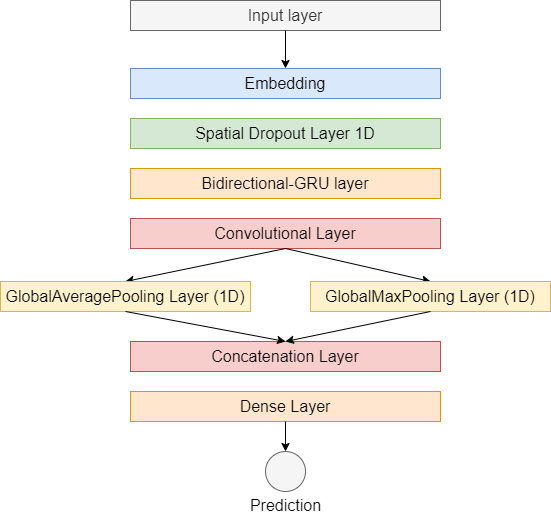

The diagram above was exported from draw.io. Its source (the exported page's mxGraphModel, read from the mxfile embedded in the PNG):
<mxGraphModel dx="1278" dy="579" grid="1" gridSize="10" guides="1" tooltips="1" connect="1" arrows="1" fold="1" page="1" pageScale="1" pageWidth="850" pageHeight="1100" math="0" shadow="0">
  <root>
    <mxCell id="0" />
    <mxCell id="1" parent="0" />
    <mxCell id="Y8NsAbGtBYYwuBwHFmya-1" value="&lt;font style=&quot;font-size: 16px&quot;&gt;Input layer&lt;/font&gt;" style="rounded=0;whiteSpace=wrap;html=1;fillColor=#f5f5f5;fontColor=#333333;strokeColor=#666666;" parent="1" vertex="1">
      <mxGeometry x="210" y="59" width="310" height="30" as="geometry" />
    </mxCell>
    <mxCell id="Y8NsAbGtBYYwuBwHFmya-2" value="&lt;font style=&quot;font-size: 16px&quot;&gt;Embedding&lt;/font&gt;" style="rounded=0;whiteSpace=wrap;html=1;fillColor=#dae8fc;strokeColor=#6c8ebf;" parent="1" vertex="1">
      <mxGeometry x="210" y="127" width="310" height="30" as="geometry" />
    </mxCell>
    <mxCell id="Y8NsAbGtBYYwuBwHFmya-3" value="&lt;font style=&quot;font-size: 16px&quot;&gt;Spatial Dropout Layer 1D&lt;/font&gt;" style="rounded=0;whiteSpace=wrap;html=1;fillColor=#d5e8d4;strokeColor=#82b366;" parent="1" vertex="1">
      <mxGeometry x="210" y="177" width="310" height="30" as="geometry" />
    </mxCell>
    <mxCell id="Y8NsAbGtBYYwuBwHFmya-4" value="&lt;font style=&quot;font-size: 16px&quot;&gt;Bidirectional-GRU layer&lt;/font&gt;" style="rounded=0;whiteSpace=wrap;html=1;fillColor=#ffe6cc;strokeColor=#d79b00;" parent="1" vertex="1">
      <mxGeometry x="210" y="227" width="310" height="30" as="geometry" />
    </mxCell>
    <mxCell id="Y8NsAbGtBYYwuBwHFmya-5" value="&lt;font style=&quot;font-size: 16px&quot;&gt;Convolutional Layer&lt;/font&gt;" style="rounded=0;whiteSpace=wrap;html=1;fillColor=#f8cecc;strokeColor=#b85450;" parent="1" vertex="1">
      <mxGeometry x="210" y="277" width="310" height="30" as="geometry" />
    </mxCell>
    <mxCell id="Y8NsAbGtBYYwuBwHFmya-6" value="" style="endArrow=classic;html=1;rounded=0;fontSize=16;exitX=0.5;exitY=1;exitDx=0;exitDy=0;entryX=0.5;entryY=0;entryDx=0;entryDy=0;" parent="1" source="Y8NsAbGtBYYwuBwHFmya-1" target="Y8NsAbGtBYYwuBwHFmya-2" edge="1">
      <mxGeometry width="50" height="50" relative="1" as="geometry">
        <mxPoint x="380" y="260" as="sourcePoint" />
        <mxPoint x="430" y="210" as="targetPoint" />
      </mxGeometry>
    </mxCell>
    <mxCell id="Y8NsAbGtBYYwuBwHFmya-7" value="" style="endArrow=classic;html=1;rounded=0;exitX=0.5;exitY=1;exitDx=0;exitDy=0;entryX=0.5;entryY=0;entryDx=0;entryDy=0;" parent="1" source="Y8NsAbGtBYYwuBwHFmya-5" target="Y8NsAbGtBYYwuBwHFmya-9" edge="1">
      <mxGeometry width="50" height="50" relative="1" as="geometry">
        <mxPoint x="310" y="330" as="sourcePoint" />
        <mxPoint x="280" y="350" as="targetPoint" />
      </mxGeometry>
    </mxCell>
    <mxCell id="Y8NsAbGtBYYwuBwHFmya-8" value="" style="endArrow=classic;html=1;rounded=0;exitX=0.5;exitY=1;exitDx=0;exitDy=0;entryX=0.5;entryY=0;entryDx=0;entryDy=0;" parent="1" source="Y8NsAbGtBYYwuBwHFmya-5" target="Y8NsAbGtBYYwuBwHFmya-10" edge="1">
      <mxGeometry width="50" height="50" relative="1" as="geometry">
        <mxPoint x="375" y="317" as="sourcePoint" />
        <mxPoint x="440" y="350" as="targetPoint" />
      </mxGeometry>
    </mxCell>
    <mxCell id="Y8NsAbGtBYYwuBwHFmya-9" value="&lt;font style=&quot;font-size: 16px&quot;&gt;GlobalAveragePooling Layer (1D)&lt;/font&gt;" style="rounded=0;whiteSpace=wrap;html=1;fillColor=#fff2cc;strokeColor=#d6b656;" parent="1" vertex="1">
      <mxGeometry x="80" y="340" width="250" height="30" as="geometry" />
    </mxCell>
    <mxCell id="Y8NsAbGtBYYwuBwHFmya-10" value="&lt;font style=&quot;font-size: 16px&quot;&gt;GlobalMaxPooling Layer (1D)&lt;/font&gt;" style="rounded=0;whiteSpace=wrap;html=1;fillColor=#fff2cc;strokeColor=#d6b656;" parent="1" vertex="1">
      <mxGeometry x="390" y="340" width="240" height="30" as="geometry" />
    </mxCell>
    <mxCell id="Y8NsAbGtBYYwuBwHFmya-11" value="&lt;font style=&quot;font-size: 16px&quot;&gt;Concatenation Layer&lt;/font&gt;" style="rounded=0;whiteSpace=wrap;html=1;fillColor=#f8cecc;strokeColor=#b85450;" parent="1" vertex="1">
      <mxGeometry x="210" y="400" width="310" height="30" as="geometry" />
    </mxCell>
    <mxCell id="Y8NsAbGtBYYwuBwHFmya-12" value="" style="endArrow=classic;html=1;rounded=0;exitX=0.5;exitY=1;exitDx=0;exitDy=0;entryX=0.5;entryY=0;entryDx=0;entryDy=0;" parent="1" source="Y8NsAbGtBYYwuBwHFmya-10" target="Y8NsAbGtBYYwuBwHFmya-11" edge="1">
      <mxGeometry width="50" height="50" relative="1" as="geometry">
        <mxPoint x="488" y="377" as="sourcePoint" />
        <mxPoint x="363" y="410" as="targetPoint" />
      </mxGeometry>
    </mxCell>
    <mxCell id="Y8NsAbGtBYYwuBwHFmya-13" value="" style="endArrow=classic;html=1;rounded=0;exitX=0.5;exitY=1;exitDx=0;exitDy=0;entryX=0.5;entryY=0;entryDx=0;entryDy=0;" parent="1" source="Y8NsAbGtBYYwuBwHFmya-9" target="Y8NsAbGtBYYwuBwHFmya-11" edge="1">
      <mxGeometry width="50" height="50" relative="1" as="geometry">
        <mxPoint x="245" y="390" as="sourcePoint" />
        <mxPoint x="120" y="423" as="targetPoint" />
      </mxGeometry>
    </mxCell>
    <mxCell id="Y8NsAbGtBYYwuBwHFmya-14" value="&lt;font style=&quot;font-size: 16px&quot;&gt;Dense Layer&lt;/font&gt;" style="rounded=0;whiteSpace=wrap;html=1;fillColor=#ffe6cc;strokeColor=#d79b00;" parent="1" vertex="1">
      <mxGeometry x="210" y="450" width="310" height="30" as="geometry" />
    </mxCell>
    <mxCell id="Y8NsAbGtBYYwuBwHFmya-15" value="" style="endArrow=classic;html=1;rounded=0;fontSize=16;exitX=0.5;exitY=1;exitDx=0;exitDy=0;entryX=0.5;entryY=0;entryDx=0;entryDy=0;" parent="1" source="Y8NsAbGtBYYwuBwHFmya-14" target="Y8NsAbGtBYYwuBwHFmya-16" edge="1">
      <mxGeometry width="50" height="50" relative="1" as="geometry">
        <mxPoint x="360" y="540" as="sourcePoint" />
        <mxPoint x="365" y="510" as="targetPoint" />
      </mxGeometry>
    </mxCell>
    <mxCell id="Y8NsAbGtBYYwuBwHFmya-16" value="" style="ellipse;whiteSpace=wrap;html=1;aspect=fixed;fontSize=16;fillColor=#f5f5f5;fontColor=#333333;strokeColor=#666666;" parent="1" vertex="1">
      <mxGeometry x="345" y="510" width="40" height="40" as="geometry" />
    </mxCell>
    <mxCell id="Y8NsAbGtBYYwuBwHFmya-17" value="Prediction" style="text;html=1;align=center;verticalAlign=middle;resizable=0;points=[];autosize=1;strokeColor=none;fillColor=none;fontSize=16;" parent="1" vertex="1">
      <mxGeometry x="320" y="554" width="90" height="20" as="geometry" />
    </mxCell>
  </root>
</mxGraphModel>